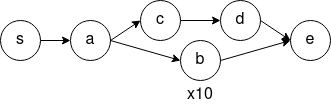

The diagram above was exported from draw.io. Its source (the exported page's mxGraphModel, read from the mxfile embedded in the PNG):
<mxGraphModel dx="1422" dy="820" grid="1" gridSize="10" guides="1" tooltips="1" connect="1" arrows="1" fold="1" page="1" pageScale="1" pageWidth="827" pageHeight="1169" math="0" shadow="0">
  <root>
    <mxCell id="0" />
    <mxCell id="1" parent="0" />
    <mxCell id="rTE7AMySA8QTGIicKdTV-1" value="a" style="ellipse;whiteSpace=wrap;html=1;fontSize=16;" vertex="1" parent="1">
      <mxGeometry x="110" y="80" width="40" height="40" as="geometry" />
    </mxCell>
    <mxCell id="rTE7AMySA8QTGIicKdTV-7" style="edgeStyle=orthogonalEdgeStyle;rounded=0;orthogonalLoop=1;jettySize=auto;html=1;entryX=0;entryY=0.5;entryDx=0;entryDy=0;fontSize=16;" edge="1" parent="1" source="rTE7AMySA8QTGIicKdTV-2" target="rTE7AMySA8QTGIicKdTV-1">
      <mxGeometry relative="1" as="geometry" />
    </mxCell>
    <mxCell id="rTE7AMySA8QTGIicKdTV-2" value="s" style="ellipse;whiteSpace=wrap;html=1;fontSize=16;" vertex="1" parent="1">
      <mxGeometry x="40" y="80" width="40" height="40" as="geometry" />
    </mxCell>
    <mxCell id="rTE7AMySA8QTGIicKdTV-3" value="b" style="ellipse;whiteSpace=wrap;html=1;fontSize=16;" vertex="1" parent="1">
      <mxGeometry x="220" y="100" width="40" height="40" as="geometry" />
    </mxCell>
    <mxCell id="rTE7AMySA8QTGIicKdTV-14" style="edgeStyle=orthogonalEdgeStyle;rounded=0;orthogonalLoop=1;jettySize=auto;html=1;entryX=0;entryY=0.5;entryDx=0;entryDy=0;fontSize=16;" edge="1" parent="1" source="rTE7AMySA8QTGIicKdTV-4" target="rTE7AMySA8QTGIicKdTV-5">
      <mxGeometry relative="1" as="geometry" />
    </mxCell>
    <mxCell id="rTE7AMySA8QTGIicKdTV-4" value="c" style="ellipse;whiteSpace=wrap;html=1;fontSize=16;" vertex="1" parent="1">
      <mxGeometry x="180" y="60" width="40" height="40" as="geometry" />
    </mxCell>
    <mxCell id="rTE7AMySA8QTGIicKdTV-5" value="d" style="ellipse;whiteSpace=wrap;html=1;fontSize=16;" vertex="1" parent="1">
      <mxGeometry x="260" y="60" width="40" height="40" as="geometry" />
    </mxCell>
    <mxCell id="rTE7AMySA8QTGIicKdTV-6" value="e" style="ellipse;whiteSpace=wrap;html=1;fontSize=16;" vertex="1" parent="1">
      <mxGeometry x="330" y="80" width="40" height="40" as="geometry" />
    </mxCell>
    <mxCell id="rTE7AMySA8QTGIicKdTV-12" value="" style="endArrow=classic;html=1;rounded=0;fontSize=16;exitX=1;exitY=0.5;exitDx=0;exitDy=0;entryX=0;entryY=0.5;entryDx=0;entryDy=0;" edge="1" parent="1" source="rTE7AMySA8QTGIicKdTV-1" target="rTE7AMySA8QTGIicKdTV-4">
      <mxGeometry width="50" height="50" relative="1" as="geometry">
        <mxPoint x="390" y="450" as="sourcePoint" />
        <mxPoint x="440" y="400" as="targetPoint" />
      </mxGeometry>
    </mxCell>
    <mxCell id="rTE7AMySA8QTGIicKdTV-13" value="" style="endArrow=classic;html=1;rounded=0;fontSize=16;exitX=1;exitY=0.5;exitDx=0;exitDy=0;entryX=0;entryY=0.5;entryDx=0;entryDy=0;" edge="1" parent="1" source="rTE7AMySA8QTGIicKdTV-1" target="rTE7AMySA8QTGIicKdTV-3">
      <mxGeometry width="50" height="50" relative="1" as="geometry">
        <mxPoint x="180" y="110" as="sourcePoint" />
        <mxPoint x="220" y="90" as="targetPoint" />
      </mxGeometry>
    </mxCell>
    <mxCell id="rTE7AMySA8QTGIicKdTV-15" value="" style="endArrow=classic;html=1;rounded=0;fontSize=16;exitX=1;exitY=0.5;exitDx=0;exitDy=0;entryX=0;entryY=0.5;entryDx=0;entryDy=0;" edge="1" parent="1" source="rTE7AMySA8QTGIicKdTV-3" target="rTE7AMySA8QTGIicKdTV-6">
      <mxGeometry width="50" height="50" relative="1" as="geometry">
        <mxPoint x="250" y="210" as="sourcePoint" />
        <mxPoint x="290" y="240" as="targetPoint" />
      </mxGeometry>
    </mxCell>
    <mxCell id="rTE7AMySA8QTGIicKdTV-16" value="" style="endArrow=classic;html=1;rounded=0;fontSize=16;exitX=1;exitY=0.5;exitDx=0;exitDy=0;entryX=0;entryY=0.5;entryDx=0;entryDy=0;" edge="1" parent="1" source="rTE7AMySA8QTGIicKdTV-5" target="rTE7AMySA8QTGIicKdTV-6">
      <mxGeometry width="50" height="50" relative="1" as="geometry">
        <mxPoint x="260" y="140" as="sourcePoint" />
        <mxPoint x="360" y="40" as="targetPoint" />
      </mxGeometry>
    </mxCell>
    <mxCell id="rTE7AMySA8QTGIicKdTV-17" value="x10" style="text;html=1;strokeColor=none;fillColor=none;align=center;verticalAlign=middle;whiteSpace=wrap;rounded=0;fontSize=16;" vertex="1" parent="1">
      <mxGeometry x="210" y="140" width="60" height="30" as="geometry" />
    </mxCell>
  </root>
</mxGraphModel>